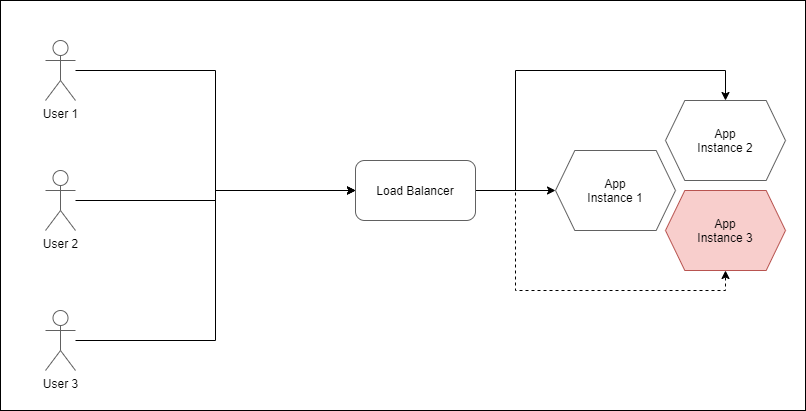

The diagram above was exported from draw.io. Its source (the exported page's mxGraphModel, read from the mxfile embedded in the PNG):
<mxGraphModel dx="1022" dy="583" grid="1" gridSize="10" guides="1" tooltips="1" connect="1" arrows="1" fold="1" page="1" pageScale="1" pageWidth="1169" pageHeight="827" math="0" shadow="0">
  <root>
    <mxCell id="UaDnk7TiYqaqMsNe-NBw-0" />
    <mxCell id="UaDnk7TiYqaqMsNe-NBw-1" parent="UaDnk7TiYqaqMsNe-NBw-0" />
    <mxCell id="Trtxke71OHs4zCSPwvz4-0" value="" style="rounded=0;whiteSpace=wrap;html=1;strokeColor=#000000;" parent="UaDnk7TiYqaqMsNe-NBw-1" vertex="1">
      <mxGeometry x="35" y="50" width="805" height="410" as="geometry" />
    </mxCell>
    <mxCell id="UaDnk7TiYqaqMsNe-NBw-12" style="edgeStyle=orthogonalEdgeStyle;rounded=0;orthogonalLoop=1;jettySize=auto;html=1;" parent="UaDnk7TiYqaqMsNe-NBw-1" source="UaDnk7TiYqaqMsNe-NBw-2" target="UaDnk7TiYqaqMsNe-NBw-9" edge="1">
      <mxGeometry relative="1" as="geometry" />
    </mxCell>
    <mxCell id="UaDnk7TiYqaqMsNe-NBw-13" style="edgeStyle=orthogonalEdgeStyle;rounded=0;orthogonalLoop=1;jettySize=auto;html=1;" parent="UaDnk7TiYqaqMsNe-NBw-1" source="UaDnk7TiYqaqMsNe-NBw-2" target="UaDnk7TiYqaqMsNe-NBw-10" edge="1">
      <mxGeometry relative="1" as="geometry">
        <Array as="points">
          <mxPoint x="550" y="240" />
          <mxPoint x="550" y="120" />
          <mxPoint x="760" y="120" />
        </Array>
      </mxGeometry>
    </mxCell>
    <mxCell id="UaDnk7TiYqaqMsNe-NBw-14" style="edgeStyle=orthogonalEdgeStyle;rounded=0;orthogonalLoop=1;jettySize=auto;html=1;entryX=0.5;entryY=1;entryDx=0;entryDy=0;dashed=1;" parent="UaDnk7TiYqaqMsNe-NBw-1" source="UaDnk7TiYqaqMsNe-NBw-2" target="UaDnk7TiYqaqMsNe-NBw-11" edge="1">
      <mxGeometry relative="1" as="geometry">
        <Array as="points">
          <mxPoint x="550" y="240" />
          <mxPoint x="550" y="340" />
          <mxPoint x="760" y="340" />
        </Array>
      </mxGeometry>
    </mxCell>
    <mxCell id="UaDnk7TiYqaqMsNe-NBw-2" value="Load Balancer" style="rounded=1;whiteSpace=wrap;html=1;strokeColor=#616161;" parent="UaDnk7TiYqaqMsNe-NBw-1" vertex="1">
      <mxGeometry x="390" y="210" width="120" height="60" as="geometry" />
    </mxCell>
    <mxCell id="UaDnk7TiYqaqMsNe-NBw-6" style="edgeStyle=orthogonalEdgeStyle;rounded=0;orthogonalLoop=1;jettySize=auto;html=1;entryX=0;entryY=0.5;entryDx=0;entryDy=0;" parent="UaDnk7TiYqaqMsNe-NBw-1" source="UaDnk7TiYqaqMsNe-NBw-3" target="UaDnk7TiYqaqMsNe-NBw-2" edge="1">
      <mxGeometry relative="1" as="geometry" />
    </mxCell>
    <mxCell id="UaDnk7TiYqaqMsNe-NBw-3" value="User 1" style="shape=umlActor;verticalLabelPosition=bottom;labelBackgroundColor=#ffffff;verticalAlign=top;html=1;outlineConnect=0;strokeColor=#616161;" parent="UaDnk7TiYqaqMsNe-NBw-1" vertex="1">
      <mxGeometry x="80" y="90" width="30" height="60" as="geometry" />
    </mxCell>
    <mxCell id="UaDnk7TiYqaqMsNe-NBw-7" style="edgeStyle=orthogonalEdgeStyle;rounded=0;orthogonalLoop=1;jettySize=auto;html=1;" parent="UaDnk7TiYqaqMsNe-NBw-1" source="UaDnk7TiYqaqMsNe-NBw-4" target="UaDnk7TiYqaqMsNe-NBw-2" edge="1">
      <mxGeometry relative="1" as="geometry" />
    </mxCell>
    <mxCell id="UaDnk7TiYqaqMsNe-NBw-4" value="User 2" style="shape=umlActor;verticalLabelPosition=bottom;labelBackgroundColor=#ffffff;verticalAlign=top;html=1;outlineConnect=0;strokeColor=#616161;" parent="UaDnk7TiYqaqMsNe-NBw-1" vertex="1">
      <mxGeometry x="80" y="220" width="30" height="60" as="geometry" />
    </mxCell>
    <mxCell id="UaDnk7TiYqaqMsNe-NBw-8" style="edgeStyle=orthogonalEdgeStyle;rounded=0;orthogonalLoop=1;jettySize=auto;html=1;entryX=0;entryY=0.5;entryDx=0;entryDy=0;" parent="UaDnk7TiYqaqMsNe-NBw-1" source="UaDnk7TiYqaqMsNe-NBw-5" target="UaDnk7TiYqaqMsNe-NBw-2" edge="1">
      <mxGeometry relative="1" as="geometry" />
    </mxCell>
    <mxCell id="UaDnk7TiYqaqMsNe-NBw-5" value="User 3" style="shape=umlActor;verticalLabelPosition=bottom;labelBackgroundColor=#ffffff;verticalAlign=top;html=1;outlineConnect=0;strokeColor=#616161;" parent="UaDnk7TiYqaqMsNe-NBw-1" vertex="1">
      <mxGeometry x="80" y="360" width="30" height="60" as="geometry" />
    </mxCell>
    <mxCell id="UaDnk7TiYqaqMsNe-NBw-9" value="App&lt;br&gt;Instance 1" style="shape=hexagon;perimeter=hexagonPerimeter2;whiteSpace=wrap;html=1;strokeColor=#616161;size=0.16111157735188933;" parent="UaDnk7TiYqaqMsNe-NBw-1" vertex="1">
      <mxGeometry x="590" y="200" width="120" height="80" as="geometry" />
    </mxCell>
    <mxCell id="UaDnk7TiYqaqMsNe-NBw-10" value="App&lt;br&gt;Instance 2" style="shape=hexagon;perimeter=hexagonPerimeter2;whiteSpace=wrap;html=1;strokeColor=#616161;size=0.16111157735188933;" parent="UaDnk7TiYqaqMsNe-NBw-1" vertex="1">
      <mxGeometry x="700" y="150" width="120" height="80" as="geometry" />
    </mxCell>
    <mxCell id="UaDnk7TiYqaqMsNe-NBw-11" value="App&lt;br&gt;Instance 3" style="shape=hexagon;perimeter=hexagonPerimeter2;whiteSpace=wrap;html=1;strokeColor=#b85450;size=0.16111157735188933;fillColor=#f8cecc;" parent="UaDnk7TiYqaqMsNe-NBw-1" vertex="1">
      <mxGeometry x="700" y="240" width="120" height="80" as="geometry" />
    </mxCell>
  </root>
</mxGraphModel>